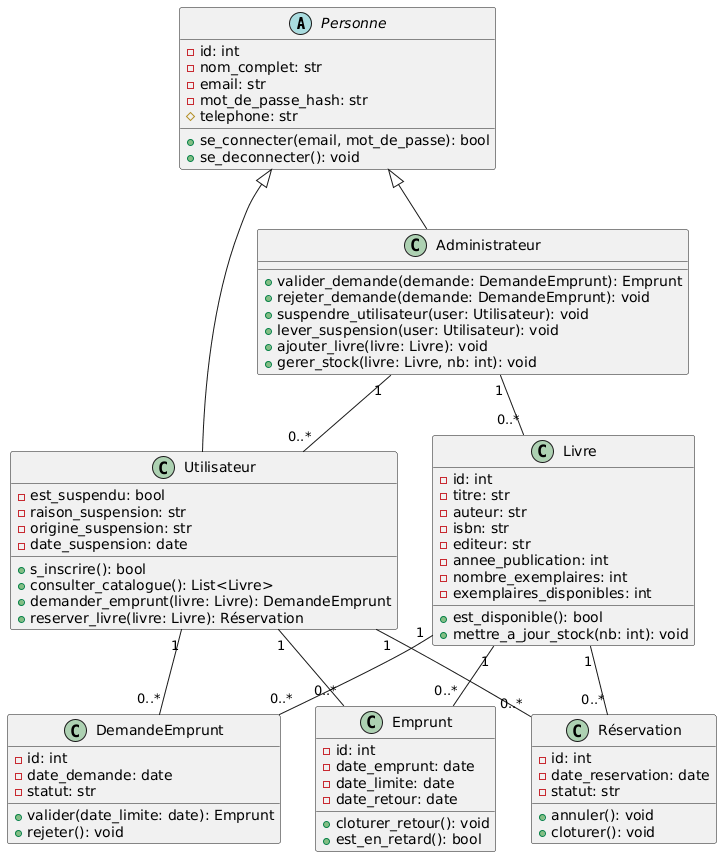

The diagram above was rendered by PlantUML. Its source (embedded in the PNG):
@startuml
abstract class Personne {
  -id: int
  -nom_complet: str
  -email: str
  -mot_de_passe_hash: str
  #telephone: str
  +se_connecter(email, mot_de_passe): bool
  +se_deconnecter(): void
}

class Utilisateur {
  -est_suspendu: bool
  -raison_suspension: str
  -origine_suspension: str
  -date_suspension: date
  +s_inscrire(): bool
  +consulter_catalogue(): List<Livre>
  +demander_emprunt(livre: Livre): DemandeEmprunt
  +reserver_livre(livre: Livre): Réservation
}

class Administrateur {
  +valider_demande(demande: DemandeEmprunt): Emprunt
  +rejeter_demande(demande: DemandeEmprunt): void
  +suspendre_utilisateur(user: Utilisateur): void
  +lever_suspension(user: Utilisateur): void
  +ajouter_livre(livre: Livre): void
  +gerer_stock(livre: Livre, nb: int): void
}

class Livre {
  -id: int
  -titre: str
  -auteur: str
  -isbn: str
  -editeur: str
  -annee_publication: int
  -nombre_exemplaires: int
  -exemplaires_disponibles: int
  +est_disponible(): bool
  +mettre_a_jour_stock(nb: int): void
}

class DemandeEmprunt {
  -id: int
  -date_demande: date
  -statut: str
  +valider(date_limite: date): Emprunt
  +rejeter(): void
}

class Emprunt {
  -id: int
  -date_emprunt: date
  -date_limite: date
  -date_retour: date
  +cloturer_retour(): void
  +est_en_retard(): bool
}

class Réservation {
  -id: int
  -date_reservation: date
  -statut: str
  +annuler(): void
  +cloturer(): void
}

Personne <|-- Utilisateur
Personne <|-- Administrateur

Utilisateur "1" -- "0..*" DemandeEmprunt
Livre "1" -- "0..*" DemandeEmprunt
Utilisateur "1" -- "0..*" Emprunt
Livre "1" -- "0..*" Emprunt
Utilisateur "1" -- "0..*" Réservation
Livre "1" -- "0..*" Réservation
Administrateur "1" -- "0..*" Livre
Administrateur "1" -- "0..*" Utilisateur
@enduml